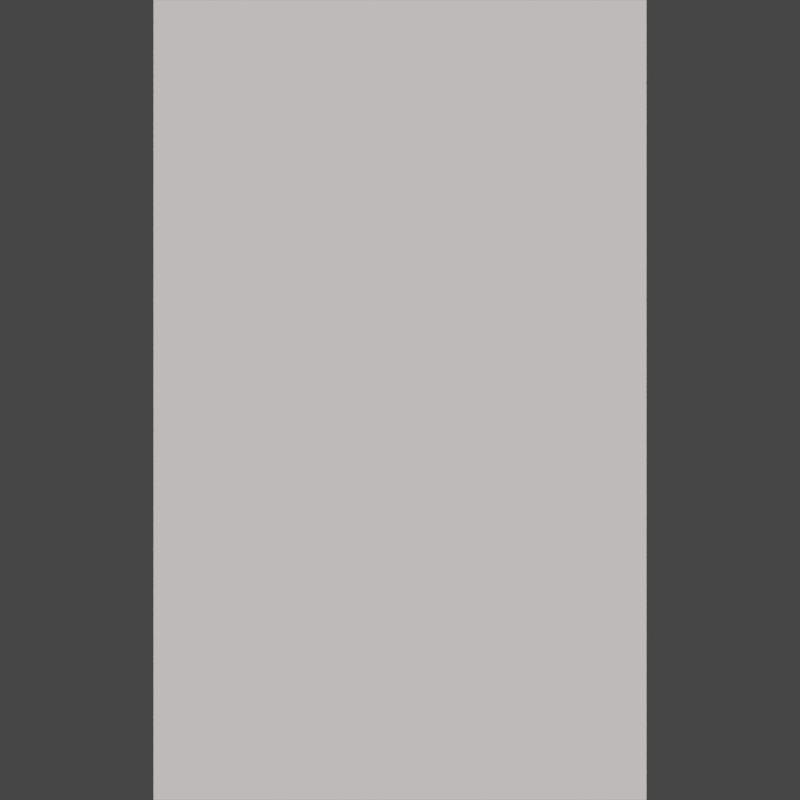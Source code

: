 # Source: Blender.blend  (saved by Blender 3.1.7; exported with 4.5.12 LTS)
import bpy
from mathutils import Matrix  # noqa: F401  (used for matrix-valued properties, if any)

bpy.ops.wm.read_factory_settings(use_empty=True)
scene = bpy.context.scene
scene.name = 'Scene'

# ---- collections
col_collection = bpy.data.collections.new('Collection'); scene.collection.children.link(col_collection)

# ---- images (referenced by path relative to the original .blend; pixels are not part of the script)
import os
ASSET_DIR = os.environ.get("B2B_ASSET_DIR", "")  # directory of the original .blend (textures are referenced by path, not embedded)
HERE = os.path.dirname(os.path.abspath(__file__))  # packed textures are extracted next to this script under _unpacked/

def load_image(name, relpath, width, height, colorspace="sRGB"):
    """Load a texture the original file referenced (path relative to the .blend, or extracted next to this script)."""
    p = next((c for c in (os.path.join(HERE, relpath), os.path.join(ASSET_DIR, relpath)) if relpath and os.path.exists(c)), "")
    if p:
        img = bpy.data.images.load(p, check_existing=True)
        img.name = name
    else:  # same state as the original file: an image datablock whose file is absent (Cycles renders it pink)
        img = bpy.data.images.new(name, width, height)
        img.source = "FILE"
        img.filepath = "//" + (relpath or name)
    img.colorspace_settings.name = colorspace
    return img
img_elevations_tif_001 = load_image('elevations.tif.001', 'elevations.tif', 1024, 1024, 'sRGB')
img_overlay_tif = load_image('overlay.tif', 'overlay.tif', 1024, 1024, 'sRGB')

# ---- materials (node trees are filled in below, after node groups)
mat_material_001 = bpy.data.materials.new('Material.001')
mat_material_001.displacement_method = 'DISPLACEMENT'

# ---- material node trees
mat_material_001.use_nodes = True; mat_material_001.node_tree.nodes.clear()
_N = mat_material_001.node_tree.nodes; _L = mat_material_001.node_tree.links
n0 = _N.new('ShaderNodeTexImage'); n0.name = 'Image Texture'; n0.location = (374, 84)
n0.image = img_elevations_tif_001
n1 = _N.new('ShaderNodeOutputMaterial'); n1.name = 'Material Output'; n1.location = (849, 615)
n2 = _N.new('ShaderNodeDisplacement'); n2.name = 'Displacement'; n2.location = (654, 368)
n2.inputs[2].default_value = 0.4
n3 = _N.new('ShaderNodeBsdfPrincipled'); n3.name = 'Principled BSDF'; n3.location = (37, 572)
n3.distribution = 'GGX'
n3.subsurface_method = 'BURLEY'
n3.inputs[0].default_value = (0.5926, 0.5926, 0.5926, 1.0)
n3.inputs[2].default_value = 1.0
n3.inputs[3].default_value = 1.45
n3.inputs[13].default_value = 0.5068
n3.inputs[27].default_value = (0.0, 0.0, 0.0, 1.0)
n3.inputs[28].default_value = 1.0
n4 = _N.new('ShaderNodeTexImage'); n4.name = 'Image Texture.001'; n4.location = (-321, 537)
n4.image = img_overlay_tif
_L.new(n3.outputs[0], n1.inputs[0])
_L.new(n0.outputs[0], n2.inputs[0])
_L.new(n2.outputs[0], n1.inputs[2])
n1.is_active_output = True

# ---- world
world_world = bpy.data.worlds.new('World'); scene.world = world_world
world_world.use_nodes = True; world_world.node_tree.nodes.clear()
_N = world_world.node_tree.nodes; _L = world_world.node_tree.links
n0 = _N.new('ShaderNodeOutputWorld'); n0.name = 'World Output'; n0.location = (300, 300)
n1 = _N.new('ShaderNodeBackground'); n1.name = 'Background'; n1.location = (10, 300)
n1.inputs[0].default_value = (0.05088, 0.05088, 0.05088, 1.0)
_L.new(n1.outputs[0], n0.inputs[0])
n0.is_active_output = True
world_world.color = (0.05088, 0.05088, 0.05088)
world_world.use_sun_shadow = False
world_world.sun_shadow_jitter_overblur = 0.0

# ---- cameras
cam_camera = bpy.data.cameras.new('Camera')
cam_camera.type = 'ORTHO'
cam_camera.clip_end = 100.0
cam_camera.lens = 35.0
cam_camera.ortho_scale = 5.364

# ---- lights
light_light = bpy.data.lights.new('Light', 'SUN')
light_light.color = (1.0, 0.8829, 0.8829)
light_light.transmission_factor = 0.0
light_light.angle = 1.571
light_light.energy = 5.0
light_light.shadow_soft_size = 0.1
light_light.shadow_cascade_max_distance = 1000.0

# ---- meshes
me_plane = bpy.data.meshes.new('Plane')
me_plane.from_pydata([(-1.0, -1.0, 0.0), (1.0, -1.0, 0.0), (-1.0, 1.0, 0.0), (1.0, 1.0, 0.0)], [], [(0, 1, 3, 2)])
_uv = me_plane.uv_layers.new(name='UVMap')
_uv.uv.foreach_set('vector', [0.0, 0.0, 1.0, 0.0, 1.0, 1.0, 0.0, 1.0])
me_plane.materials.append(mat_material_001)
me_plane.use_remesh_fix_poles = True
me_plane.use_remesh_preserve_attributes = False
me_plane.use_mirror_vertex_groups = False
me_plane.update()

# ---- objects
ob_light = bpy.data.objects.new('Light', light_light)
ob_camera = bpy.data.objects.new('Camera', cam_camera)
ob_plane = bpy.data.objects.new('Plane', me_plane)

# ---- transforms, parenting, visibility, modifiers, constraints
ob_light.location = (0.0, 1.005, 5.904)
ob_light.rotation_euler = (0.0, 0.7854, 2.356)
ob_light.lock_rotations_4d = False
ob_light.empty_display_type = 'ARROWS'
ob_light.color = (0.0, 0.0, 0.0, 0.0)
ob_light.lineart.crease_threshold = 0.0
ob_camera.location = (0.0, 0.0, 5.0)
ob_camera.lock_rotations_4d = False
ob_camera.empty_display_type = 'ARROWS'
ob_camera.color = (0.0, 0.0, 0.0, 0.0)
ob_camera.display_type = 'WIRE'
ob_camera.lineart.crease_threshold = 0.0
ob_plane.location = (0.0, 0.0, 0.0)
ob_plane.scale = (1.652, 2.682, 1.0)
ob_plane.lineart.crease_threshold = 0.0
ob_plane.cycles.use_adaptive_subdivision = True
_m = ob_plane.modifiers.new('Subdivision', 'SUBSURF')
_m.uv_smooth = 'PRESERVE_CORNERS'
_m.quality = 6
_m.subdivision_type = 'SIMPLE'
_m.levels = 2
_m.render_levels = 11
_m.use_custom_normals = True

# ---- collection membership
col_collection.objects.link(ob_light)
col_collection.objects.link(ob_camera)
col_collection.objects.link(ob_plane)

# ---- scene / render settings (as saved in the file)
scene.camera = ob_camera
scene.frame_start = 1; scene.frame_end = 250; scene.frame_set(148)
scene.render.engine = 'CYCLES'
scene.render.image_settings.file_format = 'TIFF'
scene.render.image_settings.tiff_codec = 'NONE'
scene.render.resolution_x = 3201
scene.render.resolution_y = 3201
scene.cycles.feature_set = 'EXPERIMENTAL'
scene.cycles.samples = 128
scene.cycles.sampling_pattern = 'TABULATED_SOBOL'
scene.cycles.use_adaptive_sampling = False
scene.cycles.use_light_tree = False
scene.cycles.max_subdivisions = 16
scene.view_settings.view_transform = 'Filmic'
bpy.context.view_layer.update()
